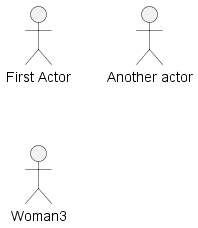

The diagram above was rendered by PlantUML. Its source (embedded in the PNG):
@startuml
:First Actor:
:Another actor: as Man2
actor Woman3
@enduml